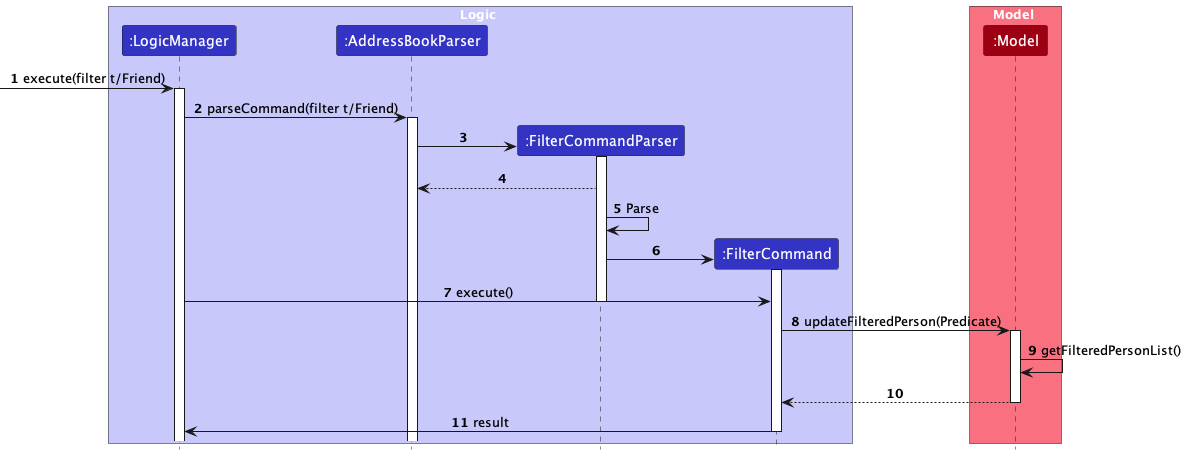

The diagram above was rendered by PlantUML. Its source (embedded in the PNG):
@startuml
'https://plantuml.com/sequence-diagram
!include style.puml
skinparam ArrowFontStyle plain

box Logic LOGIC_COLOR_T1
participant ":LogicManager" as LogicManager LOGIC_COLOR
participant ":AddressBookParser" as AddressBookParser LOGIC_COLOR
participant ":FilterCommandParser" as FilterCommandParser LOGIC_COLOR
participant ":FilterCommand" as FilterCommand LOGIC_COLOR
end box

box Model MODEL_COLOR_T1
participant ":Model" as Model MODEL_COLOR
end box

autonumber
[->LogicManager : execute(filter t/Friend)
activate LogicManager

LogicManager -> AddressBookParser : parseCommand(filter t/Friend)
activate AddressBookParser

create FilterCommandParser
AddressBookParser -> FilterCommandParser:
activate FilterCommandParser

FilterCommandParser --> AddressBookParser
FilterCommandParser -> FilterCommandParser : Parse

create FilterCommand
FilterCommandParser -> FilterCommand
activate FilterCommand
LogicManager -> FilterCommand : execute()
deactivate FilterCommandParser

FilterCommand -> Model : updateFilteredPerson(Predicate)
activate Model
Model -> Model : getFilteredPersonList()
Model --> FilterCommand
deactivate Model
LogicManager <- FilterCommand: result
deactivate FilterCommand


@enduml